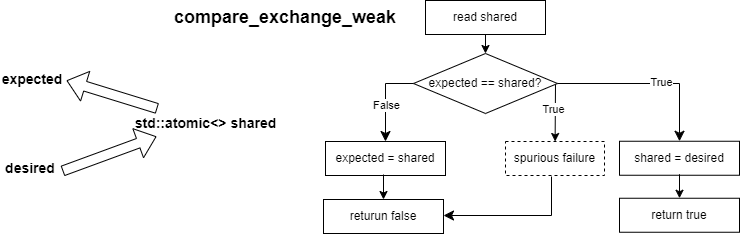

The diagram above was exported from draw.io. Its source (the exported page's mxGraphModel, read from the mxfile embedded in the PNG):
<mxGraphModel dx="1239" dy="1595" grid="0" gridSize="10" guides="1" tooltips="1" connect="1" arrows="1" fold="1" page="0" pageScale="1" pageWidth="850" pageHeight="1100" math="0" shadow="0">
  <root>
    <mxCell id="0" />
    <mxCell id="1" parent="0" />
    <mxCell id="sClDad9rY6wv6OA5_R2O-2" value="&lt;b&gt;expected&lt;/b&gt;" style="text;html=1;align=center;verticalAlign=middle;whiteSpace=wrap;rounded=0;fontSize=14;" parent="1" vertex="1">
      <mxGeometry x="-625" y="-832" width="60" height="30" as="geometry" />
    </mxCell>
    <mxCell id="sClDad9rY6wv6OA5_R2O-3" value="&lt;b&gt;desired&lt;/b&gt;" style="text;html=1;align=center;verticalAlign=middle;whiteSpace=wrap;rounded=0;fontSize=14;" parent="1" vertex="1">
      <mxGeometry x="-627" y="-743" width="60" height="30" as="geometry" />
    </mxCell>
    <mxCell id="sClDad9rY6wv6OA5_R2O-4" value="&lt;b&gt;std::atomic&amp;lt;&amp;gt; shared&lt;/b&gt;" style="text;html=1;align=center;verticalAlign=middle;whiteSpace=wrap;rounded=0;fontSize=14;" parent="1" vertex="1">
      <mxGeometry x="-508" y="-788" width="173" height="30" as="geometry" />
    </mxCell>
    <mxCell id="sClDad9rY6wv6OA5_R2O-5" value="" style="shape=flexArrow;endArrow=classic;html=1;rounded=0;" parent="1" source="sClDad9rY6wv6OA5_R2O-4" edge="1">
      <mxGeometry width="50" height="50" relative="1" as="geometry">
        <mxPoint x="-501" y="-796" as="sourcePoint" />
        <mxPoint x="-561" y="-816" as="targetPoint" />
      </mxGeometry>
    </mxCell>
    <mxCell id="sClDad9rY6wv6OA5_R2O-6" value="" style="shape=flexArrow;endArrow=classic;html=1;rounded=0;exitX=1;exitY=0.75;exitDx=0;exitDy=0;" parent="1" edge="1">
      <mxGeometry width="50" height="50" relative="1" as="geometry">
        <mxPoint x="-565" y="-725.5" as="sourcePoint" />
        <mxPoint x="-471" y="-760" as="targetPoint" />
      </mxGeometry>
    </mxCell>
    <mxCell id="sClDad9rY6wv6OA5_R2O-8" value="expected == shared?" style="rhombus;whiteSpace=wrap;html=1;" parent="1" vertex="1">
      <mxGeometry x="-214" y="-843" width="144" height="60" as="geometry" />
    </mxCell>
    <mxCell id="sClDad9rY6wv6OA5_R2O-9" value="expected = shared" style="rounded=0;whiteSpace=wrap;html=1;" parent="1" vertex="1">
      <mxGeometry x="-302" y="-755" width="120" height="34" as="geometry" />
    </mxCell>
    <mxCell id="sClDad9rY6wv6OA5_R2O-10" value="" style="edgeStyle=segmentEdgeStyle;endArrow=classic;html=1;curved=0;rounded=0;endSize=8;startSize=8;exitX=0;exitY=0.5;exitDx=0;exitDy=0;" parent="1" source="sClDad9rY6wv6OA5_R2O-8" target="sClDad9rY6wv6OA5_R2O-9" edge="1">
      <mxGeometry width="50" height="50" relative="1" as="geometry">
        <mxPoint x="-321" y="-826" as="sourcePoint" />
        <mxPoint x="-271" y="-876" as="targetPoint" />
      </mxGeometry>
    </mxCell>
    <mxCell id="sClDad9rY6wv6OA5_R2O-11" value="False" style="edgeLabel;html=1;align=center;verticalAlign=middle;resizable=0;points=[];" parent="sClDad9rY6wv6OA5_R2O-10" vertex="1" connectable="0">
      <mxGeometry x="0.1548" y="1" relative="1" as="geometry">
        <mxPoint as="offset" />
      </mxGeometry>
    </mxCell>
    <mxCell id="sClDad9rY6wv6OA5_R2O-12" value="" style="edgeStyle=segmentEdgeStyle;endArrow=classic;html=1;curved=0;rounded=0;endSize=8;startSize=8;exitX=1;exitY=0.5;exitDx=0;exitDy=0;entryX=0.5;entryY=0;entryDx=0;entryDy=0;" parent="1" source="sClDad9rY6wv6OA5_R2O-8" target="sClDad9rY6wv6OA5_R2O-14" edge="1">
      <mxGeometry width="50" height="50" relative="1" as="geometry">
        <mxPoint x="-4" y="-811.5" as="sourcePoint" />
        <mxPoint x="37" y="-754.5" as="targetPoint" />
      </mxGeometry>
    </mxCell>
    <mxCell id="sClDad9rY6wv6OA5_R2O-13" value="True" style="edgeLabel;html=1;align=center;verticalAlign=middle;resizable=0;points=[];" parent="sClDad9rY6wv6OA5_R2O-12" vertex="1" connectable="0">
      <mxGeometry x="0.1548" y="1" relative="1" as="geometry">
        <mxPoint as="offset" />
      </mxGeometry>
    </mxCell>
    <mxCell id="sClDad9rY6wv6OA5_R2O-14" value="shared = desired" style="rounded=0;whiteSpace=wrap;html=1;" parent="1" vertex="1">
      <mxGeometry x="-8" y="-755.25" width="120" height="34" as="geometry" />
    </mxCell>
    <mxCell id="sClDad9rY6wv6OA5_R2O-15" value="read shared" style="rounded=0;whiteSpace=wrap;html=1;" parent="1" vertex="1">
      <mxGeometry x="-202" y="-896" width="120" height="34" as="geometry" />
    </mxCell>
    <mxCell id="sClDad9rY6wv6OA5_R2O-16" value="" style="endArrow=classic;html=1;rounded=0;exitX=0.5;exitY=1;exitDx=0;exitDy=0;" parent="1" source="sClDad9rY6wv6OA5_R2O-15" target="sClDad9rY6wv6OA5_R2O-8" edge="1">
      <mxGeometry width="50" height="50" relative="1" as="geometry">
        <mxPoint x="-53" y="-887" as="sourcePoint" />
        <mxPoint x="-3" y="-937" as="targetPoint" />
      </mxGeometry>
    </mxCell>
    <mxCell id="sClDad9rY6wv6OA5_R2O-17" value="returun false" style="rounded=0;whiteSpace=wrap;html=1;" parent="1" vertex="1">
      <mxGeometry x="-304" y="-697" width="120" height="34" as="geometry" />
    </mxCell>
    <mxCell id="sClDad9rY6wv6OA5_R2O-18" value="return true" style="rounded=0;whiteSpace=wrap;html=1;" parent="1" vertex="1">
      <mxGeometry x="-8" y="-698.25" width="120" height="34" as="geometry" />
    </mxCell>
    <mxCell id="sClDad9rY6wv6OA5_R2O-19" value="" style="endArrow=classic;html=1;rounded=0;entryX=0.5;entryY=0;entryDx=0;entryDy=0;" parent="1" target="sClDad9rY6wv6OA5_R2O-17" edge="1">
      <mxGeometry width="50" height="50" relative="1" as="geometry">
        <mxPoint x="-244" y="-722" as="sourcePoint" />
        <mxPoint x="-194" y="-772" as="targetPoint" />
      </mxGeometry>
    </mxCell>
    <mxCell id="sClDad9rY6wv6OA5_R2O-20" value="" style="endArrow=classic;html=1;rounded=0;" parent="1" target="sClDad9rY6wv6OA5_R2O-18" edge="1">
      <mxGeometry width="50" height="50" relative="1" as="geometry">
        <mxPoint x="52" y="-722.25" as="sourcePoint" />
        <mxPoint x="102" y="-772.25" as="targetPoint" />
      </mxGeometry>
    </mxCell>
    <mxCell id="Fvf496wTjXWAvcR3f7MJ-1" value="spurious failure" style="rounded=0;whiteSpace=wrap;html=1;dashed=1;" parent="1" vertex="1">
      <mxGeometry x="-122" y="-755" width="99" height="34" as="geometry" />
    </mxCell>
    <mxCell id="Fvf496wTjXWAvcR3f7MJ-2" value="" style="endArrow=classic;html=1;rounded=0;" parent="1" target="Fvf496wTjXWAvcR3f7MJ-1" edge="1">
      <mxGeometry width="50" height="50" relative="1" as="geometry">
        <mxPoint x="-72" y="-812" as="sourcePoint" />
        <mxPoint x="-22" y="-862" as="targetPoint" />
      </mxGeometry>
    </mxCell>
    <mxCell id="Fvf496wTjXWAvcR3f7MJ-3" value="True" style="edgeLabel;html=1;align=center;verticalAlign=middle;resizable=0;points=[];" parent="Fvf496wTjXWAvcR3f7MJ-2" vertex="1" connectable="0">
      <mxGeometry x="-0.1296" y="-2" relative="1" as="geometry">
        <mxPoint as="offset" />
      </mxGeometry>
    </mxCell>
    <mxCell id="Fvf496wTjXWAvcR3f7MJ-4" value="" style="edgeStyle=segmentEdgeStyle;endArrow=classic;html=1;curved=0;rounded=0;endSize=8;startSize=8;" parent="1" edge="1">
      <mxGeometry width="50" height="50" relative="1" as="geometry">
        <mxPoint x="-76" y="-720" as="sourcePoint" />
        <mxPoint x="-184" y="-681" as="targetPoint" />
        <Array as="points">
          <mxPoint x="-76" y="-681" />
          <mxPoint x="-184" y="-681" />
        </Array>
      </mxGeometry>
    </mxCell>
    <mxCell id="Fvf496wTjXWAvcR3f7MJ-6" value="&lt;font style=&quot;font-size: 18px;&quot;&gt;&lt;b&gt;compare_exchange_weak&lt;/b&gt;&lt;/font&gt;" style="text;html=1;align=center;verticalAlign=middle;whiteSpace=wrap;rounded=0;" parent="1" vertex="1">
      <mxGeometry x="-372" y="-894" width="60" height="30" as="geometry" />
    </mxCell>
  </root>
</mxGraphModel>